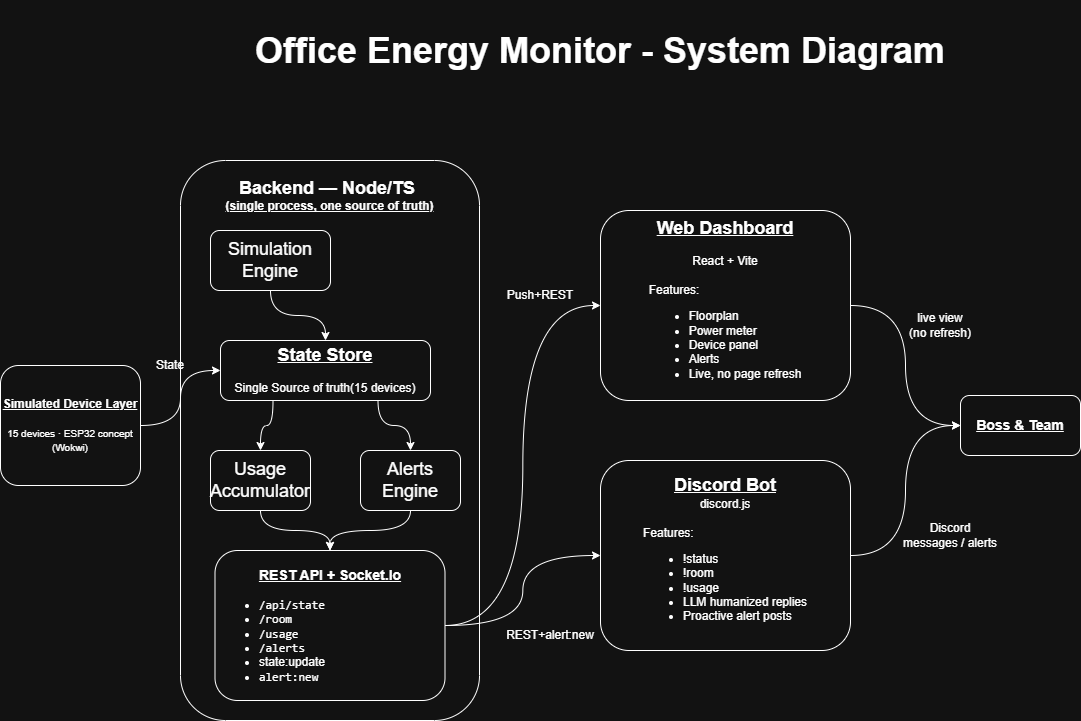

The diagram above was exported from draw.io. Its source (the exported page's mxGraphModel, read from the mxfile embedded in the PNG):
<mxGraphModel dx="1077" dy="1921" grid="1" gridSize="10" guides="1" tooltips="1" connect="1" arrows="1" fold="1" page="1" pageScale="1" pageWidth="827" pageHeight="1169" math="0" shadow="0">
  <root>
    <mxCell id="0" />
    <mxCell id="1" parent="0" />
    <mxCell id="CJfhEKmcUzjJP2JWsTgT-1" parent="1" style="rounded=1;whiteSpace=wrap;html=1;" value="&lt;b&gt;&lt;u&gt;Simulated Device Layer&lt;/u&gt;&lt;/b&gt;&lt;div&gt;&lt;b&gt;&lt;u&gt;&lt;br&gt;&lt;/u&gt;&lt;/b&gt;&lt;div&gt;&lt;font style=&quot;font-size: 10px;&quot;&gt;15 devices · ESP32 concept (Wokwi)&lt;/font&gt;&lt;b&gt;&lt;u&gt;&lt;/u&gt;&lt;/b&gt;&lt;/div&gt;&lt;/div&gt;" vertex="1">
      <mxGeometry height="120" width="140" x="170" y="215" as="geometry" />
    </mxCell>
    <mxCell id="CJfhEKmcUzjJP2JWsTgT-2" parent="1" style="rounded=1;whiteSpace=wrap;html=1;" value="&lt;b&gt;&lt;font style=&quot;font-size: 18px;&quot;&gt;Backend — Node/TS&amp;nbsp;&lt;/font&gt;&lt;/b&gt;&lt;div&gt;&lt;div&gt;&lt;b&gt;&lt;u&gt;&lt;font style=&quot;font-size: 12px;&quot;&gt;(single process, one source of truth)&lt;/font&gt;&lt;/u&gt;&lt;/b&gt;&lt;div&gt;&lt;font size=&quot;3&quot;&gt;&lt;br&gt;&lt;/font&gt;&lt;/div&gt;&lt;div&gt;&lt;font size=&quot;3&quot;&gt;&lt;br&gt;&lt;/font&gt;&lt;/div&gt;&lt;div&gt;&lt;br&gt;&lt;/div&gt;&lt;div&gt;&lt;font size=&quot;3&quot;&gt;&lt;br&gt;&lt;/font&gt;&lt;/div&gt;&lt;div&gt;&lt;font size=&quot;3&quot;&gt;&lt;br&gt;&lt;/font&gt;&lt;/div&gt;&lt;div&gt;&lt;font size=&quot;3&quot;&gt;&lt;br&gt;&lt;/font&gt;&lt;/div&gt;&lt;div&gt;&lt;font size=&quot;3&quot;&gt;&lt;br&gt;&lt;/font&gt;&lt;/div&gt;&lt;div&gt;&lt;font size=&quot;3&quot;&gt;&lt;br&gt;&lt;/font&gt;&lt;/div&gt;&lt;div&gt;&lt;font size=&quot;3&quot;&gt;&lt;br&gt;&lt;/font&gt;&lt;/div&gt;&lt;div&gt;&lt;font size=&quot;3&quot;&gt;&lt;br&gt;&lt;/font&gt;&lt;/div&gt;&lt;div&gt;&lt;font size=&quot;3&quot;&gt;&lt;br&gt;&lt;/font&gt;&lt;/div&gt;&lt;div&gt;&lt;font size=&quot;3&quot;&gt;&lt;br&gt;&lt;/font&gt;&lt;/div&gt;&lt;div&gt;&lt;font size=&quot;3&quot;&gt;&lt;br&gt;&lt;/font&gt;&lt;/div&gt;&lt;div&gt;&lt;font size=&quot;3&quot;&gt;&lt;br&gt;&lt;/font&gt;&lt;/div&gt;&lt;div&gt;&lt;font size=&quot;3&quot;&gt;&lt;br&gt;&lt;/font&gt;&lt;/div&gt;&lt;div&gt;&lt;font size=&quot;3&quot;&gt;&lt;br&gt;&lt;/font&gt;&lt;/div&gt;&lt;div&gt;&lt;font size=&quot;3&quot;&gt;&lt;br&gt;&lt;/font&gt;&lt;/div&gt;&lt;div&gt;&lt;font size=&quot;3&quot;&gt;&lt;br&gt;&lt;/font&gt;&lt;/div&gt;&lt;div&gt;&lt;font size=&quot;3&quot;&gt;&lt;br&gt;&lt;/font&gt;&lt;/div&gt;&lt;div&gt;&lt;font size=&quot;3&quot;&gt;&lt;br&gt;&lt;/font&gt;&lt;/div&gt;&lt;div&gt;&lt;font size=&quot;3&quot;&gt;&lt;br&gt;&lt;/font&gt;&lt;/div&gt;&lt;div&gt;&lt;font size=&quot;3&quot;&gt;&lt;br&gt;&lt;/font&gt;&lt;/div&gt;&lt;div&gt;&lt;font size=&quot;3&quot;&gt;&lt;br&gt;&lt;/font&gt;&lt;/div&gt;&lt;div&gt;&lt;font size=&quot;3&quot;&gt;&lt;br&gt;&lt;/font&gt;&lt;/div&gt;&lt;div&gt;&lt;font size=&quot;3&quot;&gt;&lt;br&gt;&lt;/font&gt;&lt;/div&gt;&lt;div&gt;&lt;br&gt;&lt;/div&gt;&lt;/div&gt;&lt;/div&gt;" vertex="1">
      <mxGeometry height="560" width="299" x="350" y="10" as="geometry" />
    </mxCell>
    <mxCell id="CJfhEKmcUzjJP2JWsTgT-18" edge="1" parent="1" source="CJfhEKmcUzjJP2JWsTgT-3" style="edgeStyle=orthogonalEdgeStyle;rounded=0;orthogonalLoop=1;jettySize=auto;html=1;exitX=0.5;exitY=1;exitDx=0;exitDy=0;entryX=0.5;entryY=0;entryDx=0;entryDy=0;curved=1;" target="CJfhEKmcUzjJP2JWsTgT-4">
      <mxGeometry relative="1" as="geometry" />
    </mxCell>
    <mxCell id="CJfhEKmcUzjJP2JWsTgT-3" parent="1" style="rounded=1;whiteSpace=wrap;html=1;" value="&lt;font style=&quot;font-size: 18px;&quot;&gt;Simulation Engine&lt;/font&gt;" vertex="1">
      <mxGeometry height="60" width="120" x="380" y="80" as="geometry" />
    </mxCell>
    <mxCell id="CJfhEKmcUzjJP2JWsTgT-19" edge="1" parent="1" source="CJfhEKmcUzjJP2JWsTgT-4" style="edgeStyle=orthogonalEdgeStyle;rounded=0;orthogonalLoop=1;jettySize=auto;html=1;exitX=0.25;exitY=1;exitDx=0;exitDy=0;entryX=0.5;entryY=0;entryDx=0;entryDy=0;curved=1;" target="CJfhEKmcUzjJP2JWsTgT-5">
      <mxGeometry relative="1" as="geometry" />
    </mxCell>
    <mxCell id="CJfhEKmcUzjJP2JWsTgT-20" edge="1" parent="1" source="CJfhEKmcUzjJP2JWsTgT-4" style="edgeStyle=orthogonalEdgeStyle;rounded=0;orthogonalLoop=1;jettySize=auto;html=1;exitX=0.75;exitY=1;exitDx=0;exitDy=0;curved=1;" target="CJfhEKmcUzjJP2JWsTgT-6">
      <mxGeometry relative="1" as="geometry" />
    </mxCell>
    <mxCell id="CJfhEKmcUzjJP2JWsTgT-38" edge="1" parent="1" source="CJfhEKmcUzjJP2JWsTgT-1" style="edgeStyle=orthogonalEdgeStyle;rounded=0;orthogonalLoop=1;jettySize=auto;html=1;exitX=1;exitY=0.5;exitDx=0;exitDy=0;entryX=0;entryY=0.5;entryDx=0;entryDy=0;curved=1;" target="CJfhEKmcUzjJP2JWsTgT-4">
      <mxGeometry relative="1" as="geometry" />
    </mxCell>
    <mxCell id="CJfhEKmcUzjJP2JWsTgT-4" parent="1" style="rounded=1;whiteSpace=wrap;html=1;" value="&lt;b&gt;&lt;u&gt;&lt;font style=&quot;font-size: 18px;&quot;&gt;State Store&lt;/font&gt;&lt;/u&gt;&lt;/b&gt;&lt;div&gt;&lt;u style=&quot;&quot;&gt;&lt;br&gt;&lt;/u&gt;&lt;/div&gt;&lt;div&gt;Single Source of truth(15 devices)&lt;b&gt;&lt;u&gt;&lt;/u&gt;&lt;/b&gt;&lt;/div&gt;" vertex="1">
      <mxGeometry height="60" width="210" x="390" y="190" as="geometry" />
    </mxCell>
    <mxCell id="CJfhEKmcUzjJP2JWsTgT-22" edge="1" parent="1" source="CJfhEKmcUzjJP2JWsTgT-5" style="edgeStyle=orthogonalEdgeStyle;rounded=0;orthogonalLoop=1;jettySize=auto;html=1;exitX=0.5;exitY=1;exitDx=0;exitDy=0;curved=1;" target="CJfhEKmcUzjJP2JWsTgT-7">
      <mxGeometry relative="1" as="geometry" />
    </mxCell>
    <mxCell id="CJfhEKmcUzjJP2JWsTgT-5" parent="1" style="rounded=1;whiteSpace=wrap;html=1;" value="&lt;font style=&quot;font-size: 18px;&quot;&gt;Usage Accumulator&lt;/font&gt;" vertex="1">
      <mxGeometry height="60" width="100" x="380" y="300" as="geometry" />
    </mxCell>
    <mxCell id="CJfhEKmcUzjJP2JWsTgT-21" edge="1" parent="1" source="CJfhEKmcUzjJP2JWsTgT-6" style="edgeStyle=orthogonalEdgeStyle;rounded=0;orthogonalLoop=1;jettySize=auto;html=1;exitX=0.5;exitY=1;exitDx=0;exitDy=0;curved=1;" target="CJfhEKmcUzjJP2JWsTgT-7">
      <mxGeometry relative="1" as="geometry" />
    </mxCell>
    <mxCell id="CJfhEKmcUzjJP2JWsTgT-6" parent="1" style="rounded=1;whiteSpace=wrap;html=1;" value="&lt;font style=&quot;font-size: 18px;&quot;&gt;Alerts Engine&lt;/font&gt;" vertex="1">
      <mxGeometry height="60" width="100" x="530" y="300" as="geometry" />
    </mxCell>
    <mxCell id="CJfhEKmcUzjJP2JWsTgT-23" edge="1" parent="1" source="CJfhEKmcUzjJP2JWsTgT-7" style="edgeStyle=orthogonalEdgeStyle;rounded=0;orthogonalLoop=1;jettySize=auto;html=1;exitX=1;exitY=0.5;exitDx=0;exitDy=0;entryX=0;entryY=0.5;entryDx=0;entryDy=0;curved=1;" target="CJfhEKmcUzjJP2JWsTgT-8">
      <mxGeometry relative="1" as="geometry" />
    </mxCell>
    <mxCell id="CJfhEKmcUzjJP2JWsTgT-25" edge="1" parent="1" source="CJfhEKmcUzjJP2JWsTgT-7" style="edgeStyle=orthogonalEdgeStyle;rounded=0;orthogonalLoop=1;jettySize=auto;html=1;exitX=1;exitY=0.5;exitDx=0;exitDy=0;entryX=0;entryY=0.5;entryDx=0;entryDy=0;curved=1;" target="CJfhEKmcUzjJP2JWsTgT-10">
      <mxGeometry relative="1" as="geometry" />
    </mxCell>
    <mxCell id="CJfhEKmcUzjJP2JWsTgT-7" parent="1" style="rounded=1;whiteSpace=wrap;html=1;" value="&lt;b&gt;&lt;u&gt;&lt;font style=&quot;font-size: 14px;&quot;&gt;REST API + Socket.Io&lt;/font&gt;&lt;/u&gt;&lt;/b&gt;&lt;div&gt;&lt;b&gt;&lt;u&gt;&lt;br&gt;&lt;/u&gt;&lt;/b&gt;&lt;div&gt;&lt;li data-start=&quot;448&quot; data-end=&quot;462&quot; style=&quot;text-align: left;&quot;&gt;&lt;code data-start=&quot;450&quot; data-end=&quot;462&quot;&gt;/api/state&lt;/code&gt;&lt;/li&gt;&lt;li data-start=&quot;463&quot; data-end=&quot;472&quot; style=&quot;text-align: left;&quot;&gt;&lt;code data-start=&quot;465&quot; data-end=&quot;472&quot;&gt;/room&lt;/code&gt;&lt;/li&gt;&lt;li data-start=&quot;473&quot; data-end=&quot;483&quot; style=&quot;text-align: left;&quot;&gt;&lt;code data-start=&quot;475&quot; data-end=&quot;483&quot;&gt;/usage&lt;/code&gt;&lt;/li&gt;&lt;li data-start=&quot;484&quot; data-end=&quot;495&quot; style=&quot;text-align: left;&quot;&gt;&lt;code data-start=&quot;486&quot; data-end=&quot;495&quot;&gt;/alerts&lt;/code&gt;&lt;/li&gt;&lt;li data-start=&quot;484&quot; data-end=&quot;495&quot; style=&quot;text-align: left;&quot;&gt;state:update&lt;/li&gt;&lt;li data-start=&quot;484&quot; data-end=&quot;495&quot; style=&quot;text-align: left;&quot;&gt;&lt;code data-start=&quot;486&quot; data-end=&quot;495&quot;&gt;alert:new&lt;/code&gt;&lt;/li&gt;&lt;/div&gt;&lt;/div&gt;" vertex="1">
      <mxGeometry height="150" width="230" x="384.5" y="400" as="geometry" />
    </mxCell>
    <mxCell id="CJfhEKmcUzjJP2JWsTgT-28" edge="1" parent="1" source="CJfhEKmcUzjJP2JWsTgT-8" style="edgeStyle=orthogonalEdgeStyle;rounded=0;orthogonalLoop=1;jettySize=auto;html=1;exitX=1;exitY=0.5;exitDx=0;exitDy=0;entryX=0;entryY=0.5;entryDx=0;entryDy=0;curved=1;" target="CJfhEKmcUzjJP2JWsTgT-11">
      <mxGeometry relative="1" as="geometry" />
    </mxCell>
    <mxCell id="CJfhEKmcUzjJP2JWsTgT-8" parent="1" style="rounded=1;whiteSpace=wrap;html=1;" value="&lt;b&gt;&lt;u&gt;&lt;font style=&quot;font-size: 18px;&quot;&gt;Web Dashboard&lt;/font&gt;&lt;/u&gt;&lt;/b&gt;&lt;div&gt;&lt;b&gt;&lt;u&gt;&lt;br&gt;&lt;/u&gt;&lt;/b&gt;&lt;/div&gt;&lt;div&gt;React + Vite&lt;b&gt;&lt;u&gt;&lt;/u&gt;&lt;/b&gt;&lt;/div&gt;&lt;div&gt;&lt;span style=&quot;background-color: transparent; color: light-dark(rgb(0, 0, 0), rgb(255, 255, 255));&quot;&gt;&lt;br&gt;&lt;/span&gt;&lt;/div&gt;&lt;div style=&quot;text-align: left;&quot;&gt;&lt;span style=&quot;background-color: transparent; color: light-dark(rgb(0, 0, 0), rgb(255, 255, 255));&quot;&gt;Features:&lt;/span&gt;&lt;/div&gt;&lt;div&gt;&lt;ul data-start=&quot;598&quot; data-end=&quot;671&quot;&gt;&lt;li data-start=&quot;598&quot; data-end=&quot;609&quot; style=&quot;text-align: left;&quot;&gt;Floorplan&lt;/li&gt;&lt;li data-start=&quot;610&quot; data-end=&quot;623&quot; style=&quot;text-align: left;&quot;&gt;Power meter&lt;/li&gt;&lt;li data-start=&quot;624&quot; data-end=&quot;638&quot; style=&quot;text-align: left;&quot;&gt;Device panel&lt;/li&gt;&lt;li data-start=&quot;639&quot; data-end=&quot;647&quot; style=&quot;text-align: left;&quot;&gt;Alerts&lt;/li&gt;&lt;li data-start=&quot;648&quot; data-end=&quot;671&quot; style=&quot;text-align: left;&quot;&gt;Live, no page refresh&lt;/li&gt;&lt;/ul&gt;&lt;/div&gt;" vertex="1">
      <mxGeometry height="190" width="250" x="770" y="60" as="geometry" />
    </mxCell>
    <mxCell id="CJfhEKmcUzjJP2JWsTgT-27" edge="1" parent="1" source="CJfhEKmcUzjJP2JWsTgT-10" style="edgeStyle=orthogonalEdgeStyle;rounded=0;orthogonalLoop=1;jettySize=auto;html=1;exitX=1;exitY=0.5;exitDx=0;exitDy=0;entryX=0;entryY=0.5;entryDx=0;entryDy=0;curved=1;" target="CJfhEKmcUzjJP2JWsTgT-11">
      <mxGeometry relative="1" as="geometry" />
    </mxCell>
    <mxCell id="CJfhEKmcUzjJP2JWsTgT-10" parent="1" style="rounded=1;whiteSpace=wrap;html=1;" value="&lt;b&gt;&lt;u&gt;&lt;font style=&quot;font-size: 18px;&quot;&gt;Discord Bot&lt;/font&gt;&lt;/u&gt;&lt;/b&gt;&lt;br&gt;&lt;div&gt;discord.js&lt;/div&gt;&lt;div&gt;&lt;span style=&quot;background-color: transparent; color: light-dark(rgb(0, 0, 0), rgb(255, 255, 255));&quot;&gt;&lt;br&gt;&lt;/span&gt;&lt;/div&gt;&lt;div style=&quot;text-align: left;&quot;&gt;&lt;span style=&quot;background-color: transparent; color: light-dark(rgb(0, 0, 0), rgb(255, 255, 255));&quot;&gt;Features:&lt;/span&gt;&lt;/div&gt;&lt;div&gt;&lt;ul data-start=&quot;598&quot; data-end=&quot;671&quot;&gt;&lt;li data-start=&quot;598&quot; data-end=&quot;609&quot; style=&quot;text-align: left;&quot;&gt;!status&lt;/li&gt;&lt;li data-start=&quot;610&quot; data-end=&quot;623&quot; style=&quot;text-align: left;&quot;&gt;!room&lt;/li&gt;&lt;li data-start=&quot;624&quot; data-end=&quot;638&quot; style=&quot;text-align: left;&quot;&gt;!usage&lt;/li&gt;&lt;li data-start=&quot;639&quot; data-end=&quot;647&quot; style=&quot;text-align: left;&quot;&gt;LLM humanized replies&lt;/li&gt;&lt;li data-start=&quot;648&quot; data-end=&quot;671&quot; style=&quot;text-align: left;&quot;&gt;Proactive alert posts&lt;/li&gt;&lt;/ul&gt;&lt;/div&gt;" vertex="1">
      <mxGeometry height="190" width="250" x="770" y="310" as="geometry" />
    </mxCell>
    <mxCell id="CJfhEKmcUzjJP2JWsTgT-11" parent="1" style="rounded=1;whiteSpace=wrap;html=1;" value="&lt;b&gt;&lt;u&gt;&lt;font style=&quot;font-size: 14px;&quot;&gt;Boss &amp;amp; Team&lt;/font&gt;&lt;/u&gt;&lt;/b&gt;" vertex="1">
      <mxGeometry height="60" width="120" x="1130" y="245" as="geometry" />
    </mxCell>
    <mxCell id="CJfhEKmcUzjJP2JWsTgT-24" parent="1" style="text;html=1;whiteSpace=wrap;strokeColor=none;fillColor=none;align=center;verticalAlign=middle;rounded=0;" value="Push+REST" vertex="1">
      <mxGeometry height="30" width="60" x="680" y="130" as="geometry" />
    </mxCell>
    <mxCell id="CJfhEKmcUzjJP2JWsTgT-26" parent="1" style="text;html=1;whiteSpace=wrap;strokeColor=none;fillColor=none;align=center;verticalAlign=middle;rounded=0;" value="REST+alert:new" vertex="1">
      <mxGeometry height="30" width="60" x="690" y="470" as="geometry" />
    </mxCell>
    <mxCell id="CJfhEKmcUzjJP2JWsTgT-32" parent="1" style="text;html=1;whiteSpace=wrap;strokeColor=none;fillColor=none;align=center;verticalAlign=middle;rounded=0;" value="live view&lt;div&gt;(no refresh)&lt;/div&gt;" vertex="1">
      <mxGeometry height="30" width="80" x="1070" y="160" as="geometry" />
    </mxCell>
    <mxCell id="CJfhEKmcUzjJP2JWsTgT-33" parent="1" style="text;html=1;whiteSpace=wrap;strokeColor=none;fillColor=none;align=center;verticalAlign=middle;rounded=0;" value="Discord messages / alerts" vertex="1">
      <mxGeometry height="30" width="100" x="1070" y="370" as="geometry" />
    </mxCell>
    <mxCell id="CJfhEKmcUzjJP2JWsTgT-35" parent="1" style="text;html=1;whiteSpace=wrap;strokeColor=none;fillColor=none;align=center;verticalAlign=middle;rounded=0;" value="&lt;font style=&quot;font-size: 36px;&quot;&gt;&lt;b&gt;Office Energy Monitor - System Diagram&lt;/b&gt;&lt;/font&gt;" vertex="1">
      <mxGeometry height="100" width="700" x="420" y="-150" as="geometry" />
    </mxCell>
    <mxCell id="CJfhEKmcUzjJP2JWsTgT-39" parent="1" style="text;html=1;whiteSpace=wrap;strokeColor=none;fillColor=none;align=center;verticalAlign=middle;rounded=0;" value="State" vertex="1">
      <mxGeometry height="30" width="60" x="310" y="200" as="geometry" />
    </mxCell>
  </root>
</mxGraphModel>